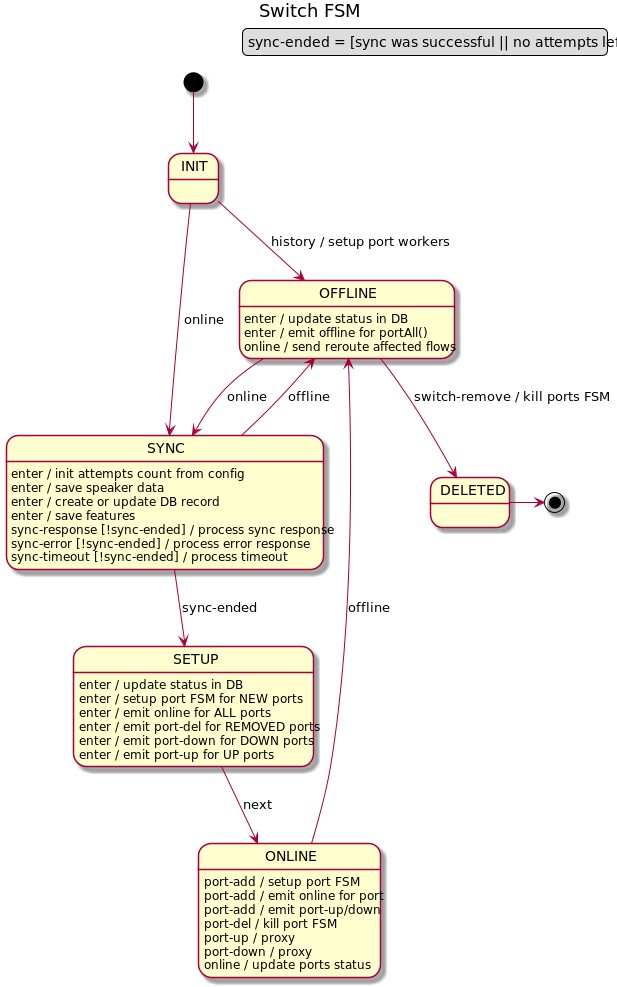

The diagram above was rendered by PlantUML. Its source (embedded in the PNG):
@startuml
title Switch FSM

legend top right
    sync-ended = [sync was successful || no attempts left]
endlegend

[*] --> INIT

INIT --> OFFLINE : history / setup port workers
INIT --> SYNC : online

SYNC : enter / init attempts count from config
SYNC : enter / save speaker data
SYNC : enter / create or update DB record
SYNC : enter / save features
SYNC : sync-response [!sync-ended] / process sync response
SYNC : sync-error [!sync-ended] / process error response
SYNC : sync-timeout [!sync-ended] / process timeout
SYNC --> SETUP : sync-ended
SYNC --> OFFLINE : offline

SETUP : enter / update status in DB
SETUP : enter / setup port FSM for NEW ports
SETUP : enter / emit online for ALL ports
SETUP : enter / emit port-del for REMOVED ports
SETUP : enter / emit port-down for DOWN ports
SETUP : enter / emit port-up for UP ports
SETUP --> ONLINE : next

ONLINE : port-add / setup port FSM
ONLINE : port-add / emit online for port
ONLINE : port-add / emit port-up/down
ONLINE : port-del / kill port FSM
ONLINE : port-up / proxy
ONLINE : port-down / proxy
ONLINE : online / update ports status
ONLINE --> OFFLINE : offline

OFFLINE : enter / update status in DB
OFFLINE : enter / emit offline for portAll()
OFFLINE : online / send reroute affected flows
OFFLINE --> SYNC : online
OFFLINE --> DELETED: switch-remove / kill ports FSM
DELETED -> [*]

@enduml